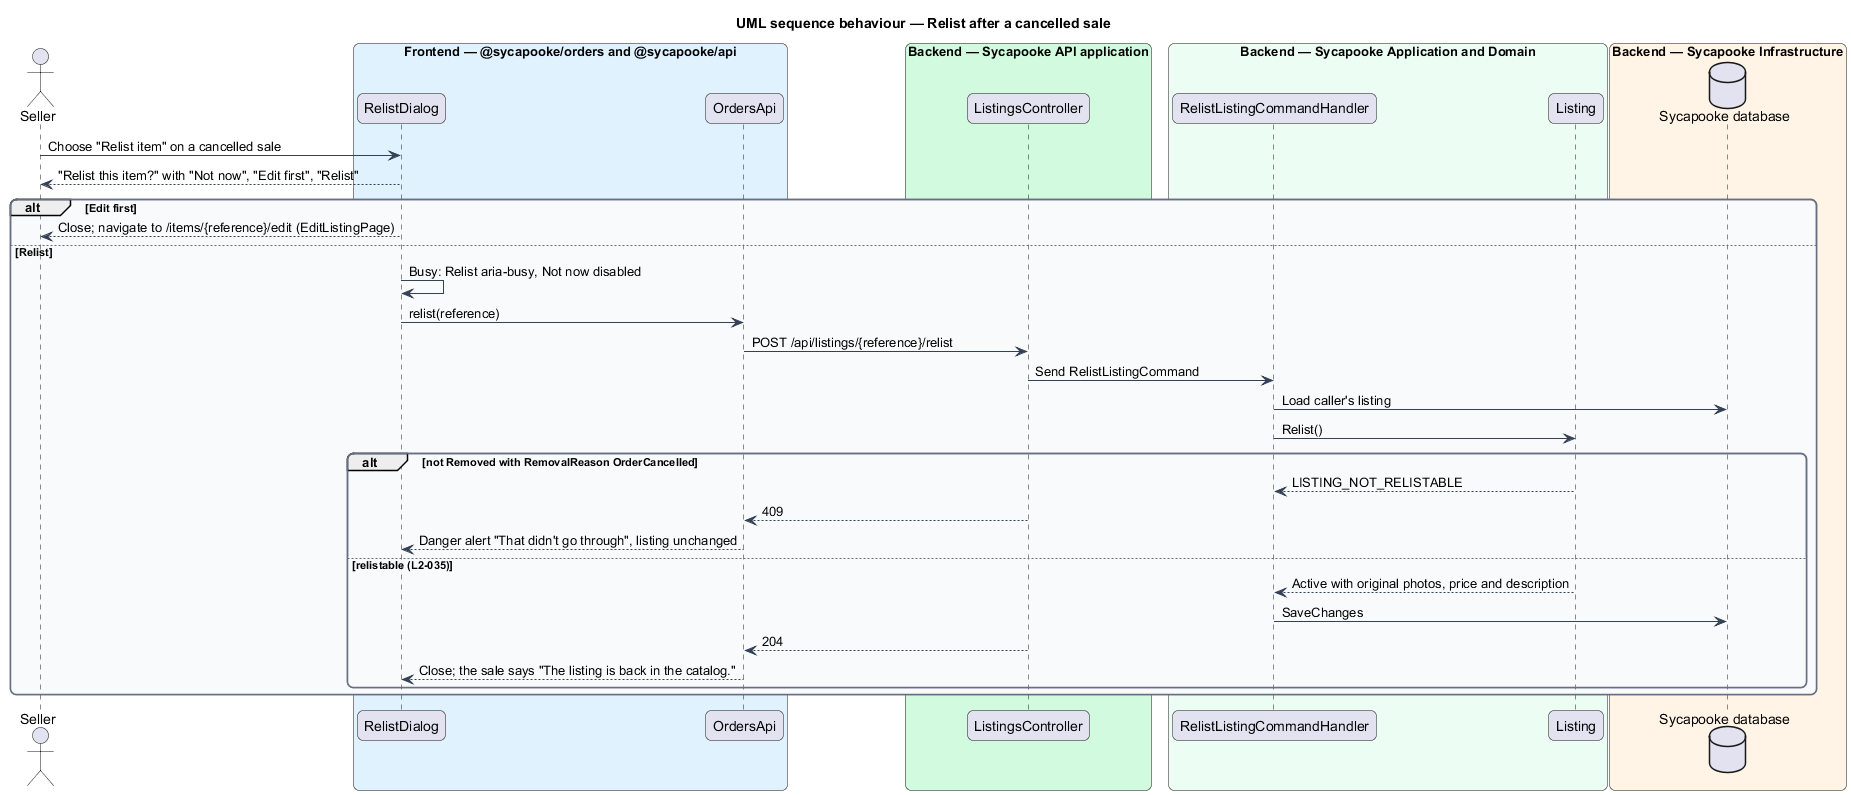

The diagram above was rendered by PlantUML. Its source (embedded in the PNG):
@startuml
title UML sequence behaviour — Relist after a cancelled sale
skinparam backgroundColor #FFFFFF
skinparam shadowing false
skinparam roundcorner 12
skinparam defaultFontName Arial
skinparam ArrowColor #344054
skinparam rectangle {
  BorderColor #344054
  FontColor #101828
}
skinparam package {
  BorderColor #667085
  FontColor #101828
  BackgroundColor #F9FAFB
}
actor "Seller" as actor
box "Frontend — @sycapooke/orders and @sycapooke/api" #E0F2FE
  participant "RelistDialog" as dialog
  participant "OrdersApi" as client
end box
box "Backend — Sycapooke API application" #D1FADF
  participant "ListingsController" as controller
end box
box "Backend — Sycapooke Application and Domain" #ECFDF3
  participant "RelistListingCommandHandler" as handler
  participant "Listing" as entity
end box
box "Backend — Sycapooke Infrastructure" #FFF4E5
  database "Sycapooke database" as db
end box
actor -> dialog : Choose "Relist item" on a cancelled sale
dialog --> actor : "Relist this item?" with "Not now", "Edit first", "Relist"
alt Edit first
  dialog --> actor : Close; navigate to /items/{reference}/edit (EditListingPage)
else Relist
  dialog -> dialog : Busy: Relist aria-busy, Not now disabled
  dialog -> client : relist(reference)
  client -> controller : POST /api/listings/{reference}/relist
  controller -> handler : Send RelistListingCommand
  handler -> db : Load caller's listing
  handler -> entity : Relist()
  alt not Removed with RemovalReason OrderCancelled
    entity --> handler : LISTING_NOT_RELISTABLE
    controller --> client : 409
    client --> dialog : Danger alert "That didn't go through", listing unchanged
  else relistable (L2-035)
    entity --> handler : Active with original photos, price and description
    handler -> db : SaveChanges
    controller --> client : 204
    client --> dialog : Close; the sale says "The listing is back in the catalog."
  end
end
@enduml